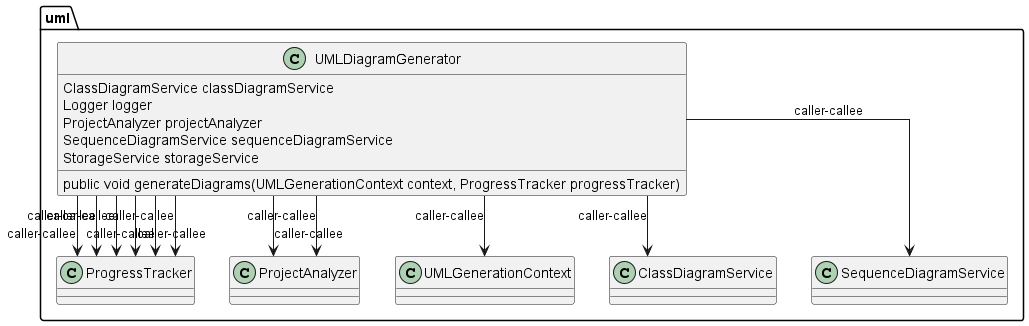

The diagram above was rendered by PlantUML. Its source (embedded in the PNG):
@startuml
skinparam linetype Ortho
package uml {
class UMLDiagramGenerator {
    ClassDiagramService classDiagramService
    Logger logger
    ProjectAnalyzer projectAnalyzer
    SequenceDiagramService sequenceDiagramService
    StorageService storageService
    public void generateDiagrams(UMLGenerationContext context, ProgressTracker progressTracker)
}
UMLDiagramGenerator --> ProgressTracker : caller-callee
UMLDiagramGenerator --> ProjectAnalyzer : caller-callee
UMLDiagramGenerator --> ProjectAnalyzer : caller-callee
UMLDiagramGenerator --> ProgressTracker : caller-callee
UMLDiagramGenerator --> UMLGenerationContext : caller-callee
UMLDiagramGenerator --> ProgressTracker : caller-callee
UMLDiagramGenerator --> ClassDiagramService : caller-callee
UMLDiagramGenerator --> ProgressTracker : caller-callee
UMLDiagramGenerator --> ProgressTracker : caller-callee
UMLDiagramGenerator --> SequenceDiagramService : caller-callee
UMLDiagramGenerator --> ProgressTracker : caller-callee
}
@enduml